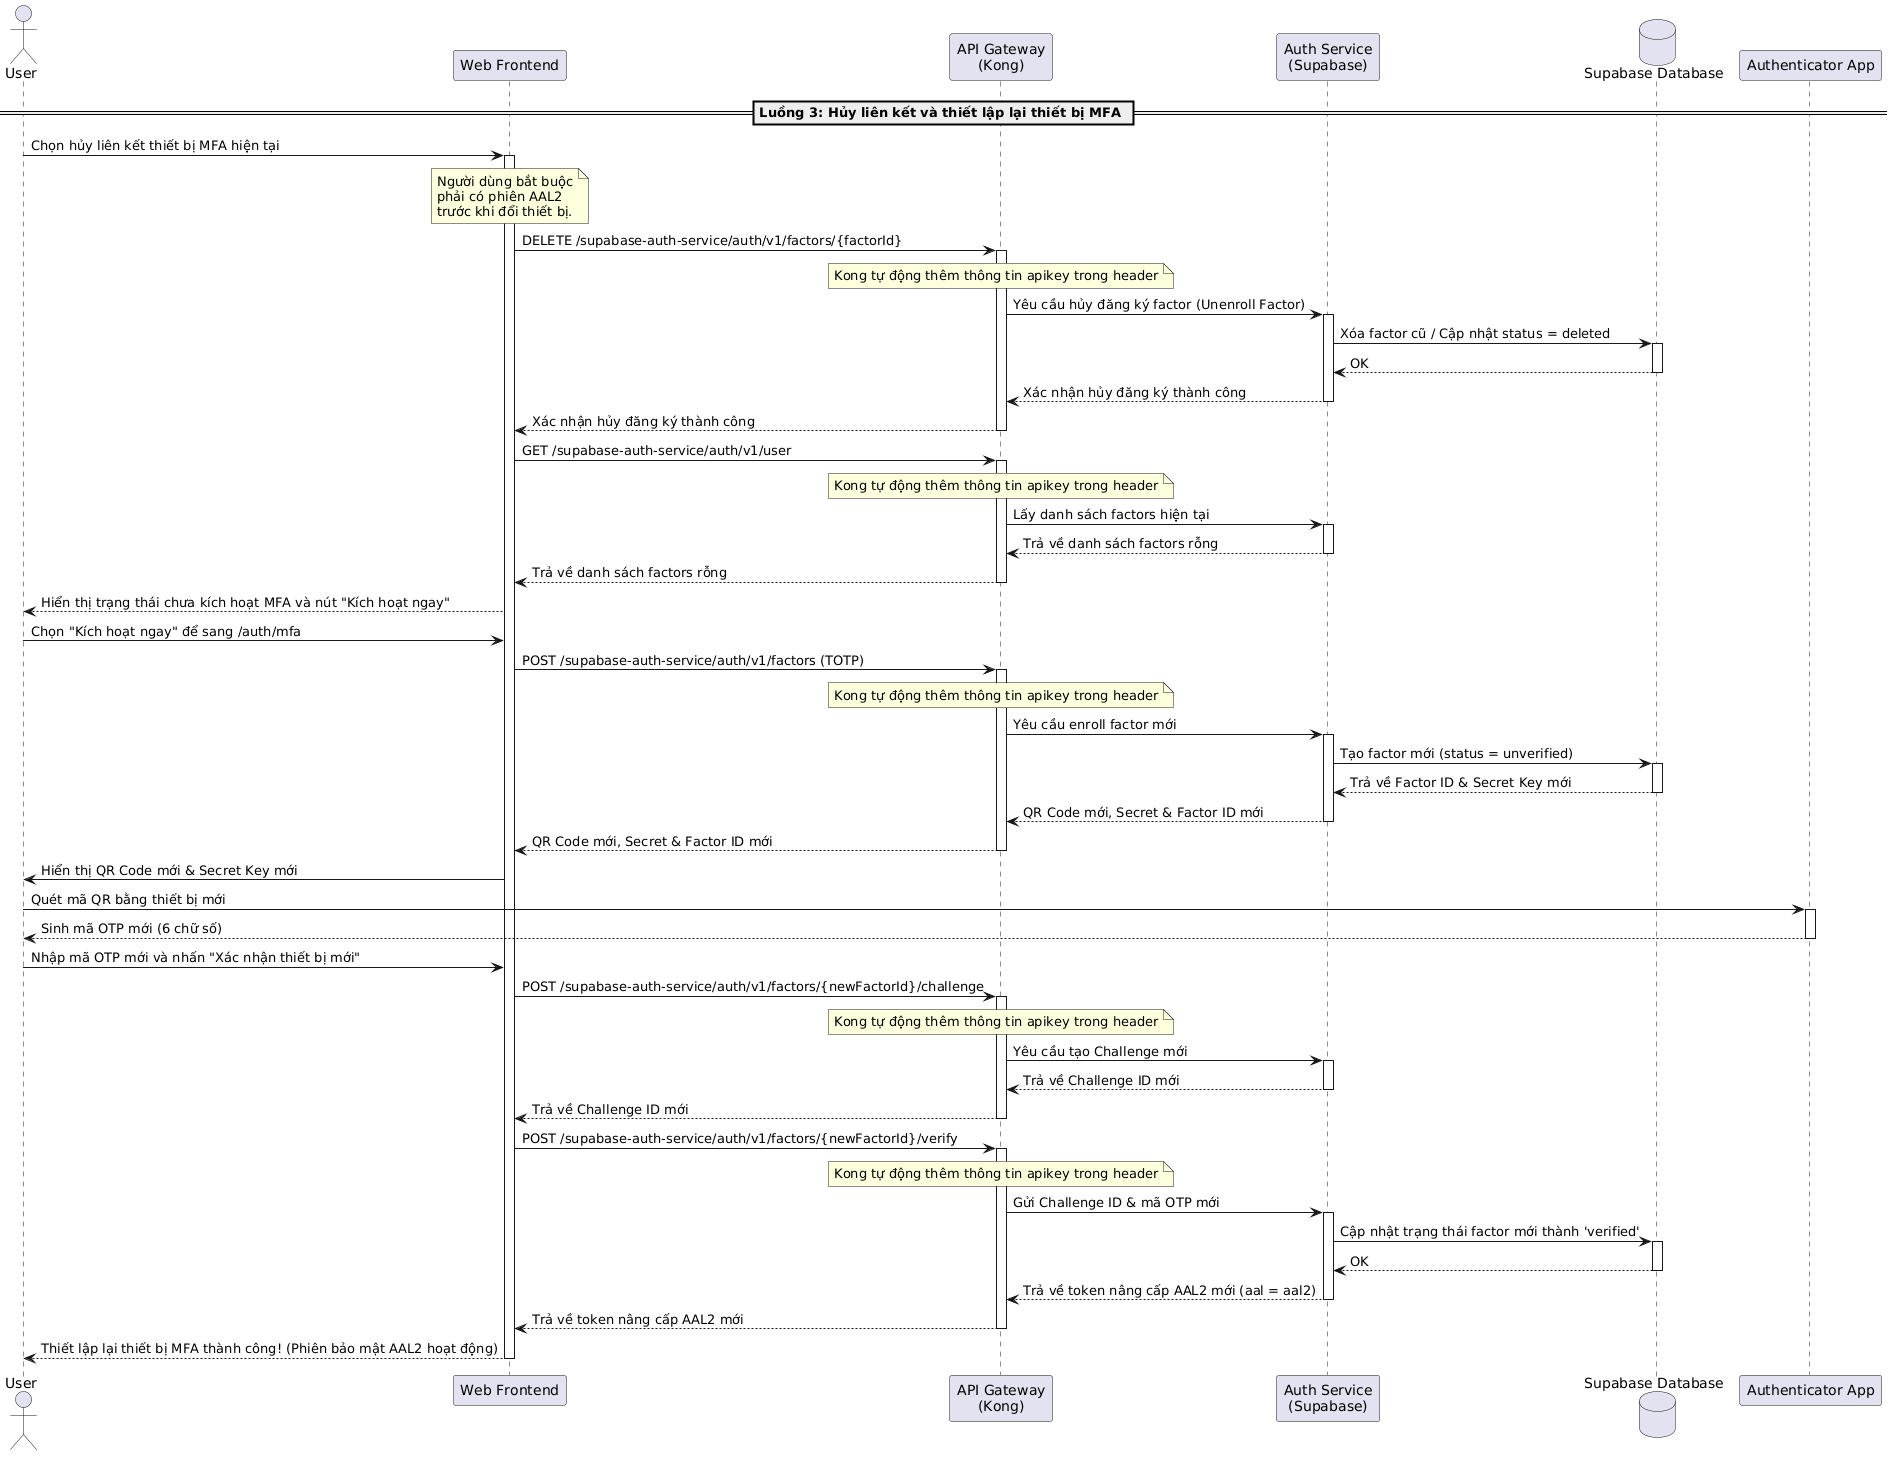

The diagram above was rendered by PlantUML. Its source (embedded in the PNG):
@startuml
actor "User" as User
participant "Web Frontend" as Frontend
participant "API Gateway\n(Kong)" as Kong
participant "Auth Service\n(Supabase)" as AuthService
database "Supabase Database" as DB
participant "Authenticator App" as AuthApp

== Luồng 3: Hủy liên kết và thiết lập lại thiết bị MFA ==
User -> Frontend: Chọn hủy liên kết thiết bị MFA hiện tại
activate Frontend

note over Frontend: Người dùng bắt buộc\nphải có phiên AAL2\ntrước khi đổi thiết bị.

Frontend -> Kong: DELETE /supabase-auth-service/auth/v1/factors/{factorId}
activate Kong
note over Kong: Kong tự động thêm thông tin apikey trong header
Kong -> AuthService: Yêu cầu hủy đăng ký factor (Unenroll Factor)
activate AuthService
AuthService -> DB: Xóa factor cũ / Cập nhật status = deleted
activate DB
DB --> AuthService: OK
deactivate DB
AuthService --> Kong: Xác nhận hủy đăng ký thành công
deactivate AuthService
Kong --> Frontend: Xác nhận hủy đăng ký thành công
deactivate Kong

Frontend -> Kong: GET /supabase-auth-service/auth/v1/user
activate Kong
note over Kong: Kong tự động thêm thông tin apikey trong header
Kong -> AuthService: Lấy danh sách factors hiện tại
activate AuthService
AuthService --> Kong: Trả về danh sách factors rỗng
deactivate AuthService
Kong --> Frontend: Trả về danh sách factors rỗng
deactivate Kong

Frontend --> User: Hiển thị trạng thái chưa kích hoạt MFA và nút "Kích hoạt ngay"
User -> Frontend: Chọn "Kích hoạt ngay" để sang /auth/mfa

Frontend -> Kong: POST /supabase-auth-service/auth/v1/factors (TOTP)
activate Kong
note over Kong: Kong tự động thêm thông tin apikey trong header
Kong -> AuthService: Yêu cầu enroll factor mới
activate AuthService
AuthService -> DB: Tạo factor mới (status = unverified)
activate DB
DB --> AuthService: Trả về Factor ID & Secret Key mới
deactivate DB
AuthService --> Kong: QR Code mới, Secret & Factor ID mới
deactivate AuthService
Kong --> Frontend: QR Code mới, Secret & Factor ID mới
deactivate Kong

Frontend -> User: Hiển thị QR Code mới & Secret Key mới
User -> AuthApp: Quét mã QR bằng thiết bị mới
activate AuthApp
AuthApp --> User: Sinh mã OTP mới (6 chữ số)
deactivate AuthApp

User -> Frontend: Nhập mã OTP mới và nhấn "Xác nhận thiết bị mới"
Frontend -> Kong: POST /supabase-auth-service/auth/v1/factors/{newFactorId}/challenge
activate Kong
note over Kong: Kong tự động thêm thông tin apikey trong header
Kong -> AuthService: Yêu cầu tạo Challenge mới
activate AuthService
AuthService --> Kong: Trả về Challenge ID mới
deactivate AuthService
Kong --> Frontend: Trả về Challenge ID mới
deactivate Kong

Frontend -> Kong: POST /supabase-auth-service/auth/v1/factors/{newFactorId}/verify
activate Kong
note over Kong: Kong tự động thêm thông tin apikey trong header
Kong -> AuthService: Gửi Challenge ID & mã OTP mới
activate AuthService
AuthService -> DB: Cập nhật trạng thái factor mới thành 'verified'
activate DB
DB --> AuthService: OK
deactivate DB
AuthService --> Kong: Trả về token nâng cấp AAL2 mới (aal = aal2)
deactivate AuthService
Kong --> Frontend: Trả về token nâng cấp AAL2 mới
deactivate Kong

Frontend --> User: Thiết lập lại thiết bị MFA thành công! (Phiên bảo mật AAL2 hoạt động)
deactivate Frontend
@enduml